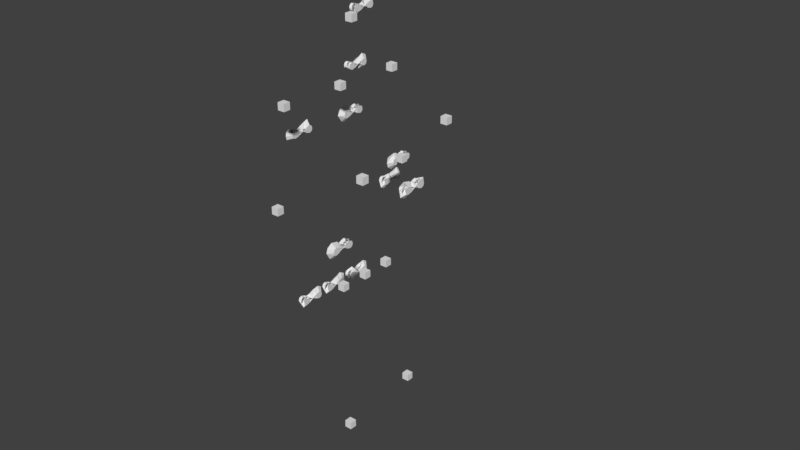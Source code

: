 # Source: Visualisierung_Keypoints.blend  (saved by Blender 2.79.0; exported with 4.5.12 LTS)
import bpy
from mathutils import Matrix  # noqa: F401  (used for matrix-valued properties, if any)

bpy.ops.wm.read_factory_settings(use_empty=True)
scene = bpy.context.scene
scene.name = 'Scene'

# ---- collections
col_collection_1 = bpy.data.collections.new('Collection 1'); scene.collection.children.link(col_collection_1)

# ---- world
world_world = bpy.data.worlds.new('World'); scene.world = world_world
world_world.color = (0.05088, 0.05088, 0.05088)
world_world.use_sun_shadow = False
world_world.sun_shadow_jitter_overblur = 0.0
world_world.cycles.sampling_method = 'MANUAL'

# ---- meshes
me_mesh_001 = bpy.data.meshes.new('mesh.001')
me_mesh_001.from_pydata([(-0.2484, 0.2291, 0.1826), (-0.2484, 0.2291, 0.2626), (-0.2484, 0.3091, 0.1826), (-0.2484, 0.3091, 0.2626), (-0.1684, 0.2291, 0.1826), (-0.1684, 0.2291, 0.2626), (-0.1684, 0.3091, 0.1826), (-0.1684, 0.3091, 0.2626), (-0.1262, -0.04139, -0.03978), (-0.1262, -0.04139, 0.04022), (-0.1262, 0.03861, -0.03978), (-0.1262, 0.03861, 0.04022), (-0.04617, -0.04139, -0.03978), (-0.04617, -0.04139, 0.04022), (-0.04617, 0.03861, -0.03978), (-0.04617, 0.03861, 0.04022), (0.04744, -0.04111, -0.04061), (0.04744, -0.04111, 0.03939), (0.04744, 0.03889, -0.04061), (0.04744, 0.03889, 0.03939), (0.1274, -0.04111, -0.04061), (0.1274, -0.04111, 0.03939), (0.1274, 0.03889, -0.04061), (0.1274, 0.03889, 0.03939), (0.1777, 0.1843, -0.03357), (0.1777, 0.1843, 0.04643), (0.1777, 0.2643, -0.03357), (0.1777, 0.2643, 0.04643), (0.2577, 0.1843, -0.03357), (0.2577, 0.1843, 0.04643), (0.2577, 0.2643, -0.03357), (0.2577, 0.2643, 0.04643), (-0.187, 0.4414, 0.009161), (-0.187, 0.4414, 0.08916), (-0.187, 0.5214, 0.009161), (-0.187, 0.5214, 0.08916), (-0.107, 0.4414, 0.009161), (-0.107, 0.4414, 0.08916), (-0.107, 0.5214, 0.009161), (-0.107, 0.5214, 0.08916), (-0.1216, 0.3618, 0.2831), (-0.1216, 0.3618, 0.3631), (-0.1216, 0.4418, 0.2831), (-0.1216, 0.4418, 0.3631), (-0.04164, 0.3618, 0.2831), (-0.04164, 0.3618, 0.3631), (-0.04164, 0.4418, 0.2831), (-0.04164, 0.4418, 0.3631), (0.1447, 0.4867, -0.1174), (0.1447, 0.4867, -0.03743), (0.1447, 0.5667, -0.1174), (0.1447, 0.5667, -0.03743), (0.2247, 0.4867, -0.1174), (0.2247, 0.4867, -0.03743), (0.2247, 0.5667, -0.1174), (0.2247, 0.5667, -0.03743), (-0.03425, 0.4482, 0.0266), (-0.03425, 0.4482, 0.1066), (-0.03425, 0.5282, 0.0266), (-0.03425, 0.5282, 0.1066), (0.04575, 0.4482, 0.0266), (0.04575, 0.4482, 0.1066), (0.04575, 0.5282, 0.0266), (0.04575, 0.5282, 0.1066), (0.08748, 0.2998, 0.07118), (0.08748, 0.2998, 0.1512), (0.08748, 0.3798, 0.07118), (0.08748, 0.3798, 0.1512), (0.1675, 0.2998, 0.07118), (0.1675, 0.2998, 0.1512), (0.1675, 0.3798, 0.07118), (0.1675, 0.3798, 0.1512), (0.07398, 0.6661, -0.03094), (0.07398, 0.6661, 0.04906), (0.07398, 0.7461, -0.03094), (0.07398, 0.7461, 0.04906), (0.154, 0.6661, -0.03094), (0.154, 0.6661, 0.04906), (0.154, 0.7461, -0.03094), (0.154, 0.7461, 0.04906), (-0.04, -0.04, -0.04), (-0.04, -0.04, 0.04), (-0.04, 0.04, -0.04), (-0.04, 0.04, 0.04), (0.04, -0.04, -0.04), (0.04, -0.04, 0.04), (0.04, 0.04, -0.04), (0.04, 0.04, 0.04)], [], [(0, 1, 2, 3), (4, 5, 6, 7), (7, 6, 1, 0), (3, 2, 5, 4), (0, 3, 4, 7), (6, 5, 2, 1), (8, 9, 10, 11), (12, 13, 14, 15), (15, 14, 9, 8), (11, 10, 13, 12), (8, 11, 12, 15), (14, 13, 10, 9), (16, 17, 18, 19), (20, 21, 22, 23), (23, 22, 17, 16), (19, 18, 21, 20), (16, 19, 20, 23), (22, 21, 18, 17), (24, 25, 26, 27), (28, 29, 30, 31), (31, 30, 25, 24), (27, 26, 29, 28), (24, 27, 28, 31), (30, 29, 26, 25), (32, 33, 34, 35), (36, 37, 38, 39), (39, 38, 33, 32), (35, 34, 37, 36), (32, 35, 36, 39), (38, 37, 34, 33), (40, 41, 42, 43), (44, 45, 46, 47), (47, 46, 41, 40), (43, 42, 45, 44), (40, 43, 44, 47), (46, 45, 42, 41), (48, 49, 50, 51), (52, 53, 54, 55), (55, 54, 49, 48), (51, 50, 53, 52), (48, 51, 52, 55), (54, 53, 50, 49), (56, 57, 58, 59), (60, 61, 62, 63), (63, 62, 57, 56), (59, 58, 61, 60), (56, 59, 60, 63), (62, 61, 58, 57), (64, 65, 66, 67), (68, 69, 70, 71), (71, 70, 65, 64), (67, 66, 69, 68), (64, 67, 68, 71), (70, 69, 66, 65), (72, 73, 74, 75), (76, 77, 78, 79), (79, 78, 73, 72), (75, 74, 77, 76), (72, 75, 76, 79), (78, 77, 74, 73), (80, 81, 82, 83), (84, 85, 86, 87), (87, 86, 81, 80), (83, 82, 85, 84), (80, 83, 84, 87), (86, 85, 82, 81)])
me_mesh_001.use_remesh_preserve_volume = False
me_mesh_001.use_remesh_preserve_attributes = False
me_mesh_001.use_mirror_vertex_groups = False
me_mesh_001.update()
me_mesh = bpy.data.meshes.new('mesh')
me_mesh.from_pydata([(-0.683, 0.06963, 0.09762), (-0.683, 0.06963, 0.09962), (-0.683, 0.07163, 0.09962), (-0.683, 0.07163, 0.09762), (-0.681, 0.07163, 0.09762), (-0.681, 0.07163, 0.09962), (-0.681, 0.06963, 0.09962), (-0.681, 0.06963, 0.09762), (0.003789, 0.004145, 0.06882), (0.003789, 0.004145, 0.07082), (0.003789, 0.006145, 0.07082), (0.003789, 0.006145, 0.06882), (0.005789, 0.006145, 0.06882), (0.005789, 0.006145, 0.07082), (0.005789, 0.004145, 0.07082), (0.005789, 0.004145, 0.06882), (-0.6877, -0.01397, -0.1038), (-0.6877, -0.01397, -0.1018), (-0.6877, -0.01197, -0.1018), (-0.6877, -0.01197, -0.1038), (-0.6857, -0.01197, -0.1038), (-0.6857, -0.01197, -0.1018), (-0.6857, -0.01397, -0.1018), (-0.6857, -0.01397, -0.1038), (-0.001, -0.001, -0.001), (-0.001, -0.001, 0.001), (-0.001, 0.001, 0.001), (-0.001, 0.001, -0.001), (0.001, 0.001, -0.001), (0.001, 0.001, 0.001), (0.001, -0.001, 0.001), (0.001, -0.001, -0.001), (0.4695, -0.03686, 0.1428), (0.4695, -0.03686, 0.1448), (0.4695, -0.03486, 0.1448), (0.4695, -0.03486, 0.1428), (0.4715, -0.03486, 0.1428), (0.4715, -0.03486, 0.1448), (0.4715, -0.03686, 0.1448), (0.4715, -0.03686, 0.1428), (0.6284, -0.01116, -0.02021), (0.6284, -0.01116, -0.01822), (0.6284, -0.009161, -0.01822), (0.6284, -0.009161, -0.02021), (0.6304, -0.009161, -0.02021), (0.6304, -0.009161, -0.01822), (0.6304, -0.01116, -0.01822), (0.6304, -0.01116, -0.02021), (0.2362, -0.02499, 0.1651), (0.2362, -0.02499, 0.1671), (0.2362, -0.023, 0.1671), (0.2362, -0.023, 0.1651), (0.2382, -0.023, 0.1651), (0.2382, -0.023, 0.1671), (0.2382, -0.02499, 0.1671), (0.2382, -0.02499, 0.1651), (0.4684, -0.05013, -0.1923), (0.4684, -0.05013, -0.1903), (0.4684, -0.04813, -0.1903), (0.4684, -0.04813, -0.1923), (0.4704, -0.04813, -0.1923), (0.4704, -0.04813, -0.1903), (0.4704, -0.05013, -0.1903), (0.4704, -0.05013, -0.1923), (0.469, -0.0435, -0.02475), (0.469, -0.0435, -0.02275), (0.469, -0.0415, -0.02275), (0.469, -0.0415, -0.02475), (0.471, -0.0415, -0.02475), (0.471, -0.0415, -0.02275), (0.471, -0.0435, -0.02275), (0.471, -0.0435, -0.02475), (0.3506, 0.1486, -0.1719), (0.3506, 0.1486, -0.1699), (0.3506, 0.1506, -0.1699), (0.3506, 0.1506, -0.1719), (0.3526, 0.1506, -0.1719), (0.3526, 0.1506, -0.1699), (0.3526, 0.1486, -0.1699), (0.3526, 0.1486, -0.1719), (-0.3403, 0.0555, -0.1253), (-0.3403, 0.0555, -0.1233), (-0.3403, 0.0575, -0.1233), (-0.3403, 0.0575, -0.1253), (-0.3383, 0.0575, -0.1253), (-0.3383, 0.0575, -0.1233), (-0.3383, 0.0555, -0.1233), (-0.3383, 0.0555, -0.1253), (0.2432, -0.04204, -0.234), (0.2432, -0.04204, -0.232), (0.2432, -0.04004, -0.232), (0.2432, -0.04004, -0.234), (0.2452, -0.04004, -0.234), (0.2452, -0.04004, -0.232), (0.2452, -0.04204, -0.232), (0.2452, -0.04204, -0.234), (0.3854, 0.1322, 0.1303), (0.3854, 0.1322, 0.1323), (0.3854, 0.1342, 0.1323), (0.3854, 0.1342, 0.1303), (0.3874, 0.1342, 0.1303), (0.3874, 0.1342, 0.1323), (0.3874, 0.1322, 0.1323), (0.3874, 0.1322, 0.1303), (-0.005789, -0.006145, -0.07082), (-0.005789, -0.006145, -0.06882), (-0.005789, -0.004145, -0.06882), (-0.005789, -0.004145, -0.07082), (-0.003789, -0.004145, -0.07082), (-0.003789, -0.004145, -0.06882), (-0.003789, -0.006145, -0.06882), (-0.003789, -0.006145, -0.07082), (-0.3298, 0.04361, 0.1051), (-0.3298, 0.04361, 0.1071), (-0.3298, 0.04561, 0.1071), (-0.3298, 0.04561, 0.1051), (-0.3278, 0.04561, 0.1051), (-0.3278, 0.04561, 0.1071), (-0.3278, 0.04361, 0.1071), (-0.3278, 0.04361, 0.1051)], [], [(0, 1, 2, 3), (4, 5, 6, 7), (7, 6, 1, 0), (3, 2, 5, 4), (0, 3, 4, 7), (6, 5, 2, 1), (8, 9, 10, 11), (12, 13, 14, 15), (15, 14, 9, 8), (11, 10, 13, 12), (8, 11, 12, 15), (14, 13, 10, 9), (16, 17, 18, 19), (20, 21, 22, 23), (23, 22, 17, 16), (19, 18, 21, 20), (16, 19, 20, 23), (22, 21, 18, 17), (24, 25, 26, 27), (28, 29, 30, 31), (31, 30, 25, 24), (27, 26, 29, 28), (24, 27, 28, 31), (30, 29, 26, 25), (32, 33, 34, 35), (36, 37, 38, 39), (39, 38, 33, 32), (35, 34, 37, 36), (32, 35, 36, 39), (38, 37, 34, 33), (40, 41, 42, 43), (44, 45, 46, 47), (47, 46, 41, 40), (43, 42, 45, 44), (40, 43, 44, 47), (46, 45, 42, 41), (48, 49, 50, 51), (52, 53, 54, 55), (55, 54, 49, 48), (51, 50, 53, 52), (48, 51, 52, 55), (54, 53, 50, 49), (56, 57, 58, 59), (60, 61, 62, 63), (63, 62, 57, 56), (59, 58, 61, 60), (56, 59, 60, 63), (62, 61, 58, 57), (64, 65, 66, 67), (68, 69, 70, 71), (71, 70, 65, 64), (67, 66, 69, 68), (64, 67, 68, 71), (70, 69, 66, 65), (72, 73, 74, 75), (76, 77, 78, 79), (79, 78, 73, 72), (75, 74, 77, 76), (72, 75, 76, 79), (78, 77, 74, 73), (80, 81, 82, 83), (84, 85, 86, 87), (87, 86, 81, 80), (83, 82, 85, 84), (80, 83, 84, 87), (86, 85, 82, 81), (88, 89, 90, 91), (92, 93, 94, 95), (95, 94, 89, 88), (91, 90, 93, 92), (88, 91, 92, 95), (94, 93, 90, 89), (96, 97, 98, 99), (100, 101, 102, 103), (103, 102, 97, 96), (99, 98, 101, 100), (96, 99, 100, 103), (102, 101, 98, 97), (104, 105, 106, 107), (108, 109, 110, 111), (111, 110, 105, 104), (107, 106, 109, 108), (104, 107, 108, 111), (110, 109, 106, 105), (112, 113, 114, 115), (116, 117, 118, 119), (119, 118, 113, 112), (115, 114, 117, 116), (112, 115, 116, 119), (118, 117, 114, 113)])
me_mesh.use_remesh_preserve_volume = False
me_mesh.use_remesh_preserve_attributes = False
me_mesh.use_mirror_vertex_groups = False
me_mesh.update()

# ---- objects
ob_realsense_keypoints_boxing = bpy.data.objects.new('Realsense_Keypoints_boxing', me_mesh_001)
ob_humaneva_boxing = bpy.data.objects.new('HumanEva_boxing', me_mesh)

# ---- transforms, parenting, visibility, modifiers, constraints
ob_realsense_keypoints_boxing.location = (0.0, 0.0, 0.0)
ob_realsense_keypoints_boxing.rotation_euler = (1.571, 0.0, 1.571)
ob_realsense_keypoints_boxing.hide_viewport = True
ob_realsense_keypoints_boxing.lineart.crease_threshold = 0.0
_m = ob_realsense_keypoints_boxing.modifiers.new('Mesh Cache', 'MESH_CACHE')
_m.filepath = '//../recording_samples/boxing/mesh.mdd'
_m = ob_realsense_keypoints_boxing.modifiers.new('Subsurf', 'SUBSURF')
_m.uv_smooth = 'PRESERVE_CORNERS'
_m.quality = 2
_m.show_only_control_edges = False
_m = ob_realsense_keypoints_boxing.modifiers.new('Solidify', 'SOLIDIFY')
_m.use_rim = False
_m.nonmanifold_thickness_mode = 'FIXED'
_m.nonmanifold_merge_threshold = 0.0003
ob_humaneva_boxing.location = (0.1796, -0.07854, 0.128)
ob_humaneva_boxing.rotation_euler = (3.142, -1.571, 1.573)
ob_humaneva_boxing.lineart.crease_threshold = 0.0
_m = ob_humaneva_boxing.modifiers.new('Mesh Cache', 'MESH_CACHE')
_m.filepath = '//../movement/boxing/mesh.mdd'
_m = ob_humaneva_boxing.modifiers.new('Solidify', 'SOLIDIFY')
_m.use_rim = False
_m.use_even_offset = True
_m.nonmanifold_thickness_mode = 'FIXED'
_m.nonmanifold_merge_threshold = 0.0003

# ---- collection membership
col_collection_1.objects.link(ob_realsense_keypoints_boxing)
col_collection_1.objects.link(ob_humaneva_boxing)

# ---- scene / render settings (as saved in the file)
scene.frame_start = 1; scene.frame_end = 250; scene.frame_set(206)
scene.render.engine = 'BLENDER_EEVEE_NEXT'
scene.render.resolution_percentage = 50
scene.render.fps = 8
scene.render.fps_base = 1.001
scene.render.dither_intensity = 0.0
scene.cycles.use_denoising = False
scene.cycles.samples = 128
scene.cycles.sampling_pattern = 'TABULATED_SOBOL'
scene.cycles.use_adaptive_sampling = False
scene.cycles.use_light_tree = False
scene.cycles.blur_glossy = 0.0
scene.cycles.sample_clamp_indirect = 0.0
scene.view_settings.view_transform = 'Standard'
bpy.context.view_layer.update()

# ---- added for rendering (the .blend has no active camera and no usable light): camera, sun
cam_auto = bpy.data.cameras.new('AutoCamera')
cam_auto.lens = 50.0
cam_auto.sensor_width = 36.0
cam_auto.clip_end = 1000.0
ob_auto_camera = bpy.data.objects.new('AutoCamera', cam_auto)
scene.collection.objects.link(ob_auto_camera)
ob_auto_camera.location = (1.71626, -1.7926, 1.43625)
ob_auto_camera.rotation_euler = (1.09748, -7.21219e-08, 0.694738)
scene.camera = ob_auto_camera
light_auto_sun = bpy.data.lights.new('AutoSun', 'SUN')
light_auto_sun.energy = 3.0
light_auto_sun.angle = 0.0523599
ob_auto_sun = bpy.data.objects.new('AutoSun', light_auto_sun)
scene.collection.objects.link(ob_auto_sun)
ob_auto_sun.rotation_euler = (0.872665, 0.174533, 0.523599)
bpy.context.view_layer.update()
